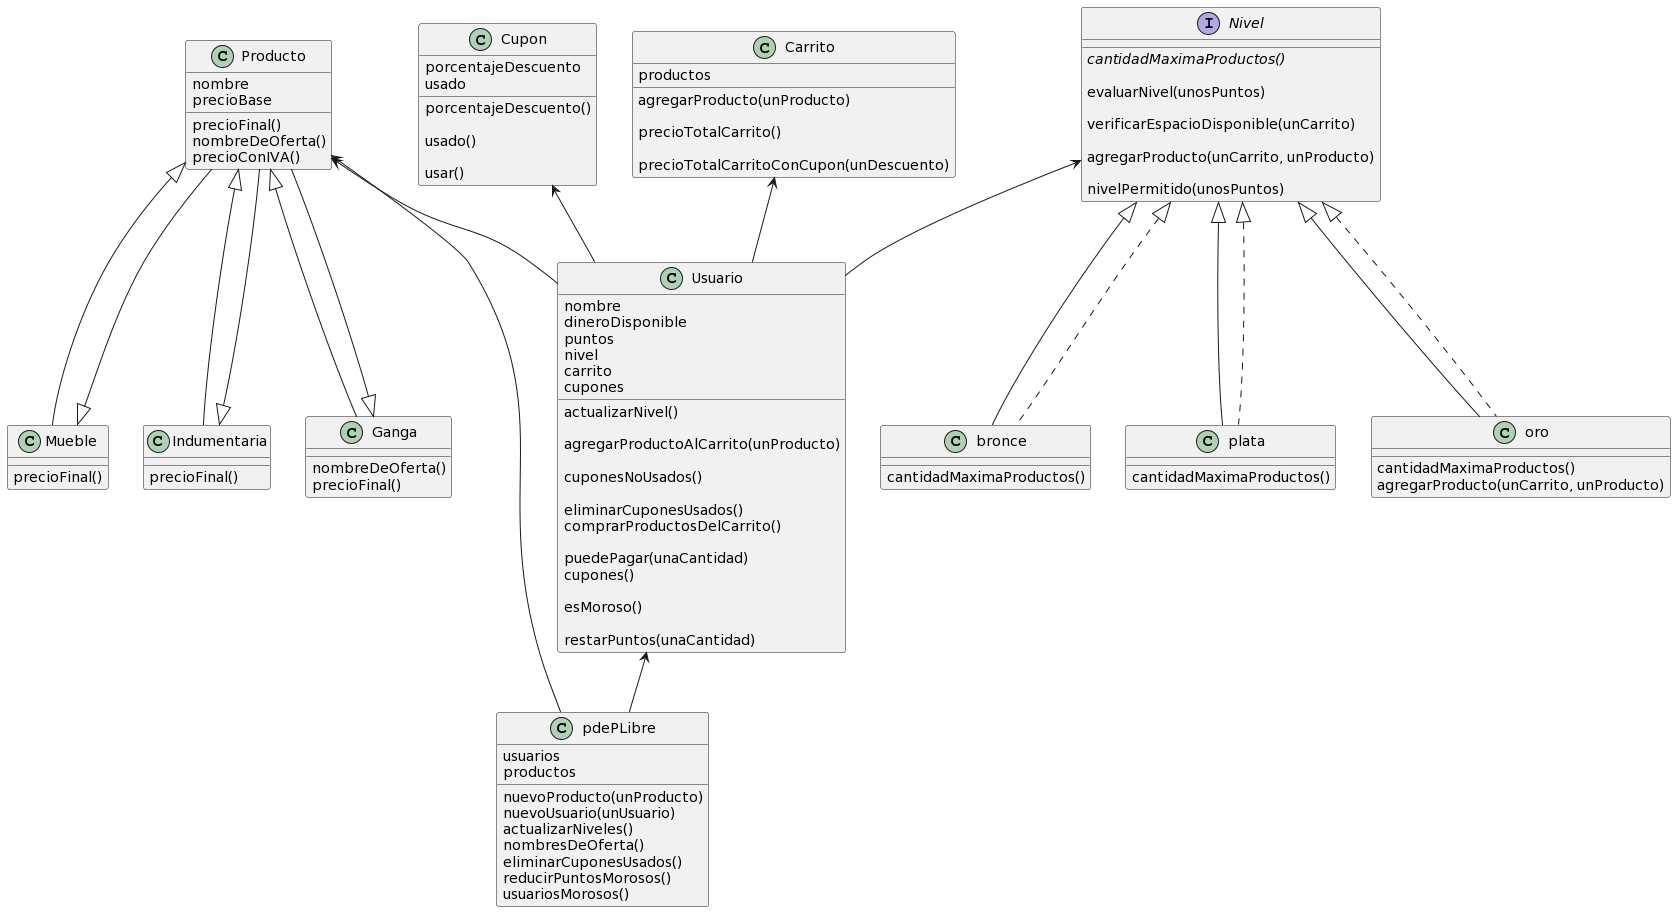

The diagram above was rendered by PlantUML. Its source (embedded in the PNG):
@startuml
class Producto {
	nombre
	precioBase
	precioFinal()
	nombreDeOferta()
        precioConIVA()
	
}

class Mueble extends Producto{
	precioFinal()	
}


class Indumentaria extends Producto{
	precioFinal()
}

class Ganga extends Producto{
	nombreDeOferta()
	precioFinal()
}

class pdePLibre {

	usuarios
	productos
	
	nuevoProducto(unProducto)
	nuevoUsuario(unUsuario)
	actualizarNiveles()
	nombresDeOferta()
	eliminarCuponesUsados()
	reducirPuntosMorosos()
	usuariosMorosos()
}

interface Nivel {
	
	{abstract} cantidadMaximaProductos()
	
	evaluarNivel(unosPuntos)
	
	verificarEspacioDisponible(unCarrito)
	
	agregarProducto(unCarrito, unProducto)
	
nivelPermitido(unosPuntos)
	
}

class bronce extends Nivel{
	
cantidadMaximaProductos()

}

class plata extends Nivel{
	cantidadMaximaProductos()
}

class oro extends Nivel{
	
	cantidadMaximaProductos()
	
	
	agregarProducto(unCarrito, unProducto)
	
}


class Usuario {	
	nombre
	dineroDisponible
	puntos
	nivel
	carrito
	cupones
	
	
	actualizarNivel()
	
	agregarProductoAlCarrito(unProducto)
	
	cuponesNoUsados()
	
	eliminarCuponesUsados()
	
	
	comprarProductosDelCarrito()
	
	puedePagar(unaCantidad)
	
	
	cupones()
	
	esMoroso()
	
	restarPuntos(unaCantidad)
	
}

class Cupon {
	porcentajeDescuento
	usado 
	
	porcentajeDescuento()
	
usado()
	
usar()
	
}

class Carrito {
	productos
	
	agregarProducto(unProducto)
	
	precioTotalCarrito()
	
	precioTotalCarritoConCupon(unDescuento)	
}


Mueble <|-- Producto
Indumentaria <|-- Producto
Ganga <|-- Producto
Producto <-- pdePLibre
Usuario <-- pdePLibre
Carrito <-- Usuario
Nivel <-- Usuario
Cupon <-- Usuario
Nivel <|.. oro
Nivel <|.. bronce
Nivel <|.. plata
Producto <-- Usuario
@enduml